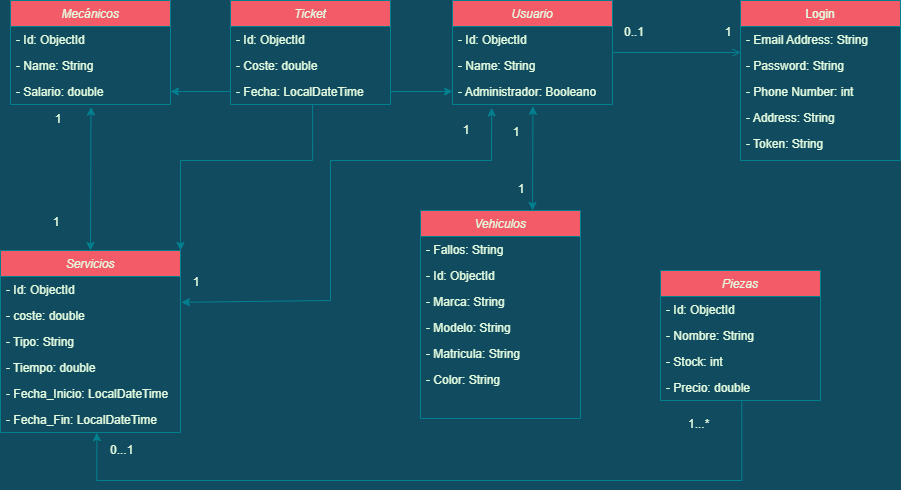

The diagram above was exported from draw.io. Its source (the exported page's mxGraphModel, read from the mxfile embedded in the PNG):
<mxGraphModel dx="1384" dy="780" grid="1" gridSize="10" guides="1" tooltips="1" connect="1" arrows="1" fold="1" page="1" pageScale="1" pageWidth="827" pageHeight="1169" background="#114B5F" math="0" shadow="0">
  <root>
    <mxCell id="WIyWlLk6GJQsqaUBKTNV-0" />
    <mxCell id="WIyWlLk6GJQsqaUBKTNV-1" parent="WIyWlLk6GJQsqaUBKTNV-0" />
    <mxCell id="zkfFHV4jXpPFQw0GAbJ--0" value="Usuario" style="swimlane;fontStyle=2;align=center;verticalAlign=top;childLayout=stackLayout;horizontal=1;startSize=26;horizontalStack=0;resizeParent=1;resizeLast=0;collapsible=1;marginBottom=0;rounded=0;shadow=0;strokeWidth=1;fillColor=#F45B69;strokeColor=#028090;fontColor=#E4FDE1;" parent="WIyWlLk6GJQsqaUBKTNV-1" vertex="1">
      <mxGeometry x="602" y="560" width="160" height="104" as="geometry">
        <mxRectangle x="230" y="140" width="160" height="26" as="alternateBounds" />
      </mxGeometry>
    </mxCell>
    <mxCell id="IDOXzCVhUDUM_k7CzKwt-0" value="- Id: ObjectId" style="text;align=left;verticalAlign=top;spacingLeft=4;spacingRight=4;overflow=hidden;rotatable=0;points=[[0,0.5],[1,0.5]];portConstraint=eastwest;fontColor=#E4FDE1;" parent="zkfFHV4jXpPFQw0GAbJ--0" vertex="1">
      <mxGeometry y="26" width="160" height="26" as="geometry" />
    </mxCell>
    <mxCell id="IDOXzCVhUDUM_k7CzKwt-1" value="- Name: String" style="text;align=left;verticalAlign=top;spacingLeft=4;spacingRight=4;overflow=hidden;rotatable=0;points=[[0,0.5],[1,0.5]];portConstraint=eastwest;fontColor=#E4FDE1;" parent="zkfFHV4jXpPFQw0GAbJ--0" vertex="1">
      <mxGeometry y="52" width="160" height="26" as="geometry" />
    </mxCell>
    <mxCell id="IDOXzCVhUDUM_k7CzKwt-4" value="- Administrador: Booleano" style="text;align=left;verticalAlign=top;spacingLeft=4;spacingRight=4;overflow=hidden;rotatable=0;points=[[0,0.5],[1,0.5]];portConstraint=eastwest;fontColor=#E4FDE1;" parent="zkfFHV4jXpPFQw0GAbJ--0" vertex="1">
      <mxGeometry y="78" width="160" height="26" as="geometry" />
    </mxCell>
    <mxCell id="zkfFHV4jXpPFQw0GAbJ--17" value="Login" style="swimlane;fontStyle=0;align=center;verticalAlign=top;childLayout=stackLayout;horizontal=1;startSize=26;horizontalStack=0;resizeParent=1;resizeLast=0;collapsible=1;marginBottom=0;rounded=0;shadow=0;strokeWidth=1;fillColor=#F45B69;strokeColor=#028090;fontColor=#E4FDE1;" parent="WIyWlLk6GJQsqaUBKTNV-1" vertex="1">
      <mxGeometry x="890" y="560" width="160" height="160" as="geometry">
        <mxRectangle x="550" y="140" width="160" height="26" as="alternateBounds" />
      </mxGeometry>
    </mxCell>
    <mxCell id="zkfFHV4jXpPFQw0GAbJ--3" value="- Email Address: String" style="text;align=left;verticalAlign=top;spacingLeft=4;spacingRight=4;overflow=hidden;rotatable=0;points=[[0,0.5],[1,0.5]];portConstraint=eastwest;rounded=0;shadow=0;html=0;fontColor=#E4FDE1;" parent="zkfFHV4jXpPFQw0GAbJ--17" vertex="1">
      <mxGeometry y="26" width="160" height="26" as="geometry" />
    </mxCell>
    <mxCell id="zkfFHV4jXpPFQw0GAbJ--20" value="- Password: String" style="text;align=left;verticalAlign=top;spacingLeft=4;spacingRight=4;overflow=hidden;rotatable=0;points=[[0,0.5],[1,0.5]];portConstraint=eastwest;rounded=0;shadow=0;html=0;fontColor=#E4FDE1;" parent="zkfFHV4jXpPFQw0GAbJ--17" vertex="1">
      <mxGeometry y="52" width="160" height="26" as="geometry" />
    </mxCell>
    <mxCell id="zkfFHV4jXpPFQw0GAbJ--2" value="- Phone Number: int" style="text;align=left;verticalAlign=top;spacingLeft=4;spacingRight=4;overflow=hidden;rotatable=0;points=[[0,0.5],[1,0.5]];portConstraint=eastwest;rounded=0;shadow=0;html=0;fontColor=#E4FDE1;" parent="zkfFHV4jXpPFQw0GAbJ--17" vertex="1">
      <mxGeometry y="78" width="160" height="26" as="geometry" />
    </mxCell>
    <mxCell id="IDOXzCVhUDUM_k7CzKwt-2" value="- Address: String" style="text;align=left;verticalAlign=top;spacingLeft=4;spacingRight=4;overflow=hidden;rotatable=0;points=[[0,0.5],[1,0.5]];portConstraint=eastwest;rounded=0;shadow=0;html=0;fontColor=#E4FDE1;" parent="zkfFHV4jXpPFQw0GAbJ--17" vertex="1">
      <mxGeometry y="104" width="160" height="26" as="geometry" />
    </mxCell>
    <mxCell id="IDOXzCVhUDUM_k7CzKwt-3" value="- Token: String" style="text;align=left;verticalAlign=top;spacingLeft=4;spacingRight=4;overflow=hidden;rotatable=0;points=[[0,0.5],[1,0.5]];portConstraint=eastwest;rounded=0;shadow=0;html=0;fontColor=#E4FDE1;" parent="zkfFHV4jXpPFQw0GAbJ--17" vertex="1">
      <mxGeometry y="130" width="160" height="26" as="geometry" />
    </mxCell>
    <mxCell id="zkfFHV4jXpPFQw0GAbJ--26" value="" style="endArrow=open;shadow=0;strokeWidth=1;rounded=0;endFill=1;edgeStyle=elbowEdgeStyle;elbow=vertical;labelBackgroundColor=#114B5F;strokeColor=#028090;fontColor=#E4FDE1;" parent="WIyWlLk6GJQsqaUBKTNV-1" source="zkfFHV4jXpPFQw0GAbJ--0" target="zkfFHV4jXpPFQw0GAbJ--17" edge="1">
      <mxGeometry x="0.5" y="41" relative="1" as="geometry">
        <mxPoint x="762" y="632" as="sourcePoint" />
        <mxPoint x="922" y="632" as="targetPoint" />
        <mxPoint x="-40" y="32" as="offset" />
      </mxGeometry>
    </mxCell>
    <mxCell id="zkfFHV4jXpPFQw0GAbJ--27" value="0..1" style="resizable=0;align=left;verticalAlign=bottom;labelBackgroundColor=none;fontSize=12;fillColor=#F45B69;strokeColor=#028090;fontColor=#E4FDE1;" parent="zkfFHV4jXpPFQw0GAbJ--26" connectable="0" vertex="1">
      <mxGeometry x="-1" relative="1" as="geometry">
        <mxPoint x="10" y="-12" as="offset" />
      </mxGeometry>
    </mxCell>
    <mxCell id="zkfFHV4jXpPFQw0GAbJ--28" value="1" style="resizable=0;align=right;verticalAlign=bottom;labelBackgroundColor=none;fontSize=12;fillColor=#F45B69;strokeColor=#028090;fontColor=#E4FDE1;" parent="zkfFHV4jXpPFQw0GAbJ--26" connectable="0" vertex="1">
      <mxGeometry x="1" relative="1" as="geometry">
        <mxPoint x="-8" y="-12" as="offset" />
      </mxGeometry>
    </mxCell>
    <mxCell id="3G2jcrmq3wev4eyU1qu4-31" style="edgeStyle=orthogonalEdgeStyle;rounded=0;orthogonalLoop=1;jettySize=auto;html=1;exitX=0.508;exitY=1.008;exitDx=0;exitDy=0;exitPerimeter=0;entryX=0.535;entryY=1.008;entryDx=0;entryDy=0;entryPerimeter=0;labelBackgroundColor=#114B5F;strokeColor=#028090;fontColor=#E4FDE1;" edge="1" parent="WIyWlLk6GJQsqaUBKTNV-1" source="3G2jcrmq3wev4eyU1qu4-48">
      <mxGeometry relative="1" as="geometry">
        <mxPoint x="246.29999999999995" y="992.2080000000001" as="targetPoint" />
        <mxPoint x="880" y="970" as="sourcePoint" />
        <Array as="points">
          <mxPoint x="891" y="1040" />
          <mxPoint x="246" y="1040" />
        </Array>
      </mxGeometry>
    </mxCell>
    <mxCell id="3G2jcrmq3wev4eyU1qu4-0" value="Piezas" style="swimlane;fontStyle=2;align=center;verticalAlign=top;childLayout=stackLayout;horizontal=1;startSize=26;horizontalStack=0;resizeParent=1;resizeLast=0;collapsible=1;marginBottom=0;rounded=0;shadow=0;strokeWidth=1;fillColor=#F45B69;strokeColor=#028090;fontColor=#E4FDE1;" vertex="1" parent="WIyWlLk6GJQsqaUBKTNV-1">
      <mxGeometry x="810" y="830" width="160" height="130" as="geometry">
        <mxRectangle x="230" y="140" width="160" height="26" as="alternateBounds" />
      </mxGeometry>
    </mxCell>
    <mxCell id="3G2jcrmq3wev4eyU1qu4-1" value="- Id: ObjectId" style="text;align=left;verticalAlign=top;spacingLeft=4;spacingRight=4;overflow=hidden;rotatable=0;points=[[0,0.5],[1,0.5]];portConstraint=eastwest;fontColor=#E4FDE1;" vertex="1" parent="3G2jcrmq3wev4eyU1qu4-0">
      <mxGeometry y="26" width="160" height="26" as="geometry" />
    </mxCell>
    <mxCell id="3G2jcrmq3wev4eyU1qu4-2" value="- Nombre: String" style="text;align=left;verticalAlign=top;spacingLeft=4;spacingRight=4;overflow=hidden;rotatable=0;points=[[0,0.5],[1,0.5]];portConstraint=eastwest;fontColor=#E4FDE1;" vertex="1" parent="3G2jcrmq3wev4eyU1qu4-0">
      <mxGeometry y="52" width="160" height="26" as="geometry" />
    </mxCell>
    <mxCell id="3G2jcrmq3wev4eyU1qu4-3" value="- Stock: int" style="text;align=left;verticalAlign=top;spacingLeft=4;spacingRight=4;overflow=hidden;rotatable=0;points=[[0,0.5],[1,0.5]];portConstraint=eastwest;fontColor=#E4FDE1;" vertex="1" parent="3G2jcrmq3wev4eyU1qu4-0">
      <mxGeometry y="78" width="160" height="26" as="geometry" />
    </mxCell>
    <mxCell id="3G2jcrmq3wev4eyU1qu4-48" value="- Precio: double" style="text;align=left;verticalAlign=top;spacingLeft=4;spacingRight=4;overflow=hidden;rotatable=0;points=[[0,0.5],[1,0.5]];portConstraint=eastwest;fontColor=#E4FDE1;" vertex="1" parent="3G2jcrmq3wev4eyU1qu4-0">
      <mxGeometry y="104" width="160" height="26" as="geometry" />
    </mxCell>
    <mxCell id="3G2jcrmq3wev4eyU1qu4-57" value="" style="edgeStyle=orthogonalEdgeStyle;rounded=0;orthogonalLoop=1;jettySize=auto;html=1;entryX=1;entryY=0;entryDx=0;entryDy=0;exitX=0.513;exitY=1.008;exitDx=0;exitDy=0;exitPerimeter=0;labelBackgroundColor=#114B5F;strokeColor=#028090;fontColor=#E4FDE1;" edge="1" parent="WIyWlLk6GJQsqaUBKTNV-1" source="3G2jcrmq3wev4eyU1qu4-7" target="3G2jcrmq3wev4eyU1qu4-12">
      <mxGeometry relative="1" as="geometry">
        <mxPoint x="390" y="760" as="sourcePoint" />
        <mxPoint x="460" y="766" as="targetPoint" />
        <Array as="points">
          <mxPoint x="462" y="720" />
          <mxPoint x="330" y="720" />
        </Array>
      </mxGeometry>
    </mxCell>
    <mxCell id="3G2jcrmq3wev4eyU1qu4-4" value="Ticket" style="swimlane;fontStyle=2;align=center;verticalAlign=top;childLayout=stackLayout;horizontal=1;startSize=26;horizontalStack=0;resizeParent=1;resizeLast=0;collapsible=1;marginBottom=0;rounded=0;shadow=0;strokeWidth=1;fillColor=#F45B69;strokeColor=#028090;fontColor=#E4FDE1;" vertex="1" parent="WIyWlLk6GJQsqaUBKTNV-1">
      <mxGeometry x="380" y="560" width="160" height="104" as="geometry">
        <mxRectangle x="230" y="140" width="160" height="26" as="alternateBounds" />
      </mxGeometry>
    </mxCell>
    <mxCell id="3G2jcrmq3wev4eyU1qu4-5" value="- Id: ObjectId" style="text;align=left;verticalAlign=top;spacingLeft=4;spacingRight=4;overflow=hidden;rotatable=0;points=[[0,0.5],[1,0.5]];portConstraint=eastwest;fontColor=#E4FDE1;" vertex="1" parent="3G2jcrmq3wev4eyU1qu4-4">
      <mxGeometry y="26" width="160" height="26" as="geometry" />
    </mxCell>
    <mxCell id="3G2jcrmq3wev4eyU1qu4-6" value="- Coste: double" style="text;align=left;verticalAlign=top;spacingLeft=4;spacingRight=4;overflow=hidden;rotatable=0;points=[[0,0.5],[1,0.5]];portConstraint=eastwest;fontColor=#E4FDE1;" vertex="1" parent="3G2jcrmq3wev4eyU1qu4-4">
      <mxGeometry y="52" width="160" height="26" as="geometry" />
    </mxCell>
    <mxCell id="3G2jcrmq3wev4eyU1qu4-7" value="- Fecha: LocalDateTime " style="text;align=left;verticalAlign=top;spacingLeft=4;spacingRight=4;overflow=hidden;rotatable=0;points=[[0,0.5],[1,0.5]];portConstraint=eastwest;fontColor=#E4FDE1;" vertex="1" parent="3G2jcrmq3wev4eyU1qu4-4">
      <mxGeometry y="78" width="160" height="26" as="geometry" />
    </mxCell>
    <mxCell id="3G2jcrmq3wev4eyU1qu4-8" value="Mecánicos" style="swimlane;fontStyle=2;align=center;verticalAlign=top;childLayout=stackLayout;horizontal=1;startSize=26;horizontalStack=0;resizeParent=1;resizeLast=0;collapsible=1;marginBottom=0;rounded=0;shadow=0;strokeWidth=1;fillColor=#F45B69;strokeColor=#028090;fontColor=#E4FDE1;" vertex="1" parent="WIyWlLk6GJQsqaUBKTNV-1">
      <mxGeometry x="160" y="560" width="160" height="104" as="geometry">
        <mxRectangle x="230" y="140" width="160" height="26" as="alternateBounds" />
      </mxGeometry>
    </mxCell>
    <mxCell id="3G2jcrmq3wev4eyU1qu4-9" value="- Id: ObjectId" style="text;align=left;verticalAlign=top;spacingLeft=4;spacingRight=4;overflow=hidden;rotatable=0;points=[[0,0.5],[1,0.5]];portConstraint=eastwest;fontColor=#E4FDE1;" vertex="1" parent="3G2jcrmq3wev4eyU1qu4-8">
      <mxGeometry y="26" width="160" height="26" as="geometry" />
    </mxCell>
    <mxCell id="3G2jcrmq3wev4eyU1qu4-10" value="- Name: String" style="text;align=left;verticalAlign=top;spacingLeft=4;spacingRight=4;overflow=hidden;rotatable=0;points=[[0,0.5],[1,0.5]];portConstraint=eastwest;fontColor=#E4FDE1;" vertex="1" parent="3G2jcrmq3wev4eyU1qu4-8">
      <mxGeometry y="52" width="160" height="26" as="geometry" />
    </mxCell>
    <mxCell id="3G2jcrmq3wev4eyU1qu4-51" value="- Salario: double" style="text;align=left;verticalAlign=top;spacingLeft=4;spacingRight=4;overflow=hidden;rotatable=0;points=[[0,0.5],[1,0.5]];portConstraint=eastwest;fontColor=#E4FDE1;" vertex="1" parent="3G2jcrmq3wev4eyU1qu4-8">
      <mxGeometry y="78" width="160" height="26" as="geometry" />
    </mxCell>
    <mxCell id="3G2jcrmq3wev4eyU1qu4-12" value="Servicios" style="swimlane;fontStyle=2;align=center;verticalAlign=top;childLayout=stackLayout;horizontal=1;startSize=26;horizontalStack=0;resizeParent=1;resizeLast=0;collapsible=1;marginBottom=0;rounded=0;shadow=0;strokeWidth=1;fillColor=#F45B69;strokeColor=#028090;fontColor=#E4FDE1;" vertex="1" parent="WIyWlLk6GJQsqaUBKTNV-1">
      <mxGeometry x="150" y="810" width="180" height="182" as="geometry">
        <mxRectangle x="230" y="140" width="160" height="26" as="alternateBounds" />
      </mxGeometry>
    </mxCell>
    <mxCell id="3G2jcrmq3wev4eyU1qu4-13" value="- Id: ObjectId" style="text;align=left;verticalAlign=top;spacingLeft=4;spacingRight=4;overflow=hidden;rotatable=0;points=[[0,0.5],[1,0.5]];portConstraint=eastwest;fontColor=#E4FDE1;" vertex="1" parent="3G2jcrmq3wev4eyU1qu4-12">
      <mxGeometry y="26" width="180" height="26" as="geometry" />
    </mxCell>
    <mxCell id="3G2jcrmq3wev4eyU1qu4-14" value="- coste: double" style="text;align=left;verticalAlign=top;spacingLeft=4;spacingRight=4;overflow=hidden;rotatable=0;points=[[0,0.5],[1,0.5]];portConstraint=eastwest;fontColor=#E4FDE1;" vertex="1" parent="3G2jcrmq3wev4eyU1qu4-12">
      <mxGeometry y="52" width="180" height="26" as="geometry" />
    </mxCell>
    <mxCell id="3G2jcrmq3wev4eyU1qu4-44" value="- Tipo: String" style="text;align=left;verticalAlign=top;spacingLeft=4;spacingRight=4;overflow=hidden;rotatable=0;points=[[0,0.5],[1,0.5]];portConstraint=eastwest;fontColor=#E4FDE1;" vertex="1" parent="3G2jcrmq3wev4eyU1qu4-12">
      <mxGeometry y="78" width="180" height="26" as="geometry" />
    </mxCell>
    <mxCell id="3G2jcrmq3wev4eyU1qu4-15" value="- Tiempo: double" style="text;align=left;verticalAlign=top;spacingLeft=4;spacingRight=4;overflow=hidden;rotatable=0;points=[[0,0.5],[1,0.5]];portConstraint=eastwest;fontColor=#E4FDE1;" vertex="1" parent="3G2jcrmq3wev4eyU1qu4-12">
      <mxGeometry y="104" width="180" height="26" as="geometry" />
    </mxCell>
    <mxCell id="3G2jcrmq3wev4eyU1qu4-45" value="- Fecha_Inicio: LocalDateTime" style="text;align=left;verticalAlign=top;spacingLeft=4;spacingRight=4;overflow=hidden;rotatable=0;points=[[0,0.5],[1,0.5]];portConstraint=eastwest;fontColor=#E4FDE1;" vertex="1" parent="3G2jcrmq3wev4eyU1qu4-12">
      <mxGeometry y="130" width="180" height="26" as="geometry" />
    </mxCell>
    <mxCell id="3G2jcrmq3wev4eyU1qu4-47" value="- Fecha_Fin: LocalDateTime" style="text;align=left;verticalAlign=top;spacingLeft=4;spacingRight=4;overflow=hidden;rotatable=0;points=[[0,0.5],[1,0.5]];portConstraint=eastwest;fontColor=#E4FDE1;" vertex="1" parent="3G2jcrmq3wev4eyU1qu4-12">
      <mxGeometry y="156" width="180" height="26" as="geometry" />
    </mxCell>
    <mxCell id="3G2jcrmq3wev4eyU1qu4-16" value="Vehiculos" style="swimlane;fontStyle=2;align=center;verticalAlign=top;childLayout=stackLayout;horizontal=1;startSize=26;horizontalStack=0;resizeParent=1;resizeLast=0;collapsible=1;marginBottom=0;rounded=0;shadow=0;strokeWidth=1;fillColor=#F45B69;strokeColor=#028090;fontColor=#E4FDE1;" vertex="1" parent="WIyWlLk6GJQsqaUBKTNV-1">
      <mxGeometry x="570" y="770" width="160" height="208" as="geometry">
        <mxRectangle x="230" y="140" width="160" height="26" as="alternateBounds" />
      </mxGeometry>
    </mxCell>
    <mxCell id="3G2jcrmq3wev4eyU1qu4-42" value="- Fallos: String" style="text;align=left;verticalAlign=top;spacingLeft=4;spacingRight=4;overflow=hidden;rotatable=0;points=[[0,0.5],[1,0.5]];portConstraint=eastwest;fontColor=#E4FDE1;" vertex="1" parent="3G2jcrmq3wev4eyU1qu4-16">
      <mxGeometry y="26" width="160" height="26" as="geometry" />
    </mxCell>
    <mxCell id="3G2jcrmq3wev4eyU1qu4-17" value="- Id: ObjectId" style="text;align=left;verticalAlign=top;spacingLeft=4;spacingRight=4;overflow=hidden;rotatable=0;points=[[0,0.5],[1,0.5]];portConstraint=eastwest;fontColor=#E4FDE1;" vertex="1" parent="3G2jcrmq3wev4eyU1qu4-16">
      <mxGeometry y="52" width="160" height="26" as="geometry" />
    </mxCell>
    <mxCell id="3G2jcrmq3wev4eyU1qu4-18" value="- Marca: String" style="text;align=left;verticalAlign=top;spacingLeft=4;spacingRight=4;overflow=hidden;rotatable=0;points=[[0,0.5],[1,0.5]];portConstraint=eastwest;fontColor=#E4FDE1;" vertex="1" parent="3G2jcrmq3wev4eyU1qu4-16">
      <mxGeometry y="78" width="160" height="26" as="geometry" />
    </mxCell>
    <mxCell id="3G2jcrmq3wev4eyU1qu4-39" value="- Modelo: String" style="text;align=left;verticalAlign=top;spacingLeft=4;spacingRight=4;overflow=hidden;rotatable=0;points=[[0,0.5],[1,0.5]];portConstraint=eastwest;fontColor=#E4FDE1;" vertex="1" parent="3G2jcrmq3wev4eyU1qu4-16">
      <mxGeometry y="104" width="160" height="26" as="geometry" />
    </mxCell>
    <mxCell id="3G2jcrmq3wev4eyU1qu4-40" value="- Matricula: String" style="text;align=left;verticalAlign=top;spacingLeft=4;spacingRight=4;overflow=hidden;rotatable=0;points=[[0,0.5],[1,0.5]];portConstraint=eastwest;fontColor=#E4FDE1;" vertex="1" parent="3G2jcrmq3wev4eyU1qu4-16">
      <mxGeometry y="130" width="160" height="26" as="geometry" />
    </mxCell>
    <mxCell id="3G2jcrmq3wev4eyU1qu4-41" value="- Color: String" style="text;align=left;verticalAlign=top;spacingLeft=4;spacingRight=4;overflow=hidden;rotatable=0;points=[[0,0.5],[1,0.5]];portConstraint=eastwest;fontColor=#E4FDE1;" vertex="1" parent="3G2jcrmq3wev4eyU1qu4-16">
      <mxGeometry y="156" width="160" height="26" as="geometry" />
    </mxCell>
    <mxCell id="3G2jcrmq3wev4eyU1qu4-33" value="" style="endArrow=classic;startArrow=classic;html=1;rounded=0;entryX=0.245;entryY=1.131;entryDx=0;entryDy=0;exitX=1.005;exitY=-0.008;exitDx=0;exitDy=0;exitPerimeter=0;entryPerimeter=0;labelBackgroundColor=#114B5F;strokeColor=#028090;fontColor=#E4FDE1;" edge="1" parent="WIyWlLk6GJQsqaUBKTNV-1" source="3G2jcrmq3wev4eyU1qu4-14" target="IDOXzCVhUDUM_k7CzKwt-4">
      <mxGeometry width="50" height="50" relative="1" as="geometry">
        <mxPoint x="60" y="810" as="sourcePoint" />
        <mxPoint x="110" y="760" as="targetPoint" />
        <Array as="points">
          <mxPoint x="480" y="860" />
          <mxPoint x="480" y="720" />
          <mxPoint x="641" y="720" />
        </Array>
      </mxGeometry>
    </mxCell>
    <mxCell id="3G2jcrmq3wev4eyU1qu4-34" value="1" style="resizable=0;align=right;verticalAlign=bottom;labelBackgroundColor=none;fontSize=12;fillColor=#F45B69;strokeColor=#028090;fontColor=#E4FDE1;" connectable="0" vertex="1" parent="WIyWlLk6GJQsqaUBKTNV-1">
      <mxGeometry x="350" y="850.0020000000001" as="geometry" />
    </mxCell>
    <mxCell id="3G2jcrmq3wev4eyU1qu4-35" value="1" style="resizable=0;align=right;verticalAlign=bottom;labelBackgroundColor=none;fontSize=12;fillColor=#F45B69;strokeColor=#028090;fontColor=#E4FDE1;" connectable="0" vertex="1" parent="WIyWlLk6GJQsqaUBKTNV-1">
      <mxGeometry x="370" y="670.0020000000001" as="geometry">
        <mxPoint x="250" y="28" as="offset" />
      </mxGeometry>
    </mxCell>
    <mxCell id="3G2jcrmq3wev4eyU1qu4-36" value="" style="endArrow=classic;startArrow=classic;html=1;rounded=0;entryX=0.503;entryY=1.069;entryDx=0;entryDy=0;entryPerimeter=0;labelBackgroundColor=#114B5F;strokeColor=#028090;fontColor=#E4FDE1;" edge="1" parent="WIyWlLk6GJQsqaUBKTNV-1" target="IDOXzCVhUDUM_k7CzKwt-4">
      <mxGeometry width="50" height="50" relative="1" as="geometry">
        <mxPoint x="682" y="770" as="sourcePoint" />
        <mxPoint x="542" y="710" as="targetPoint" />
      </mxGeometry>
    </mxCell>
    <mxCell id="3G2jcrmq3wev4eyU1qu4-37" value="1" style="resizable=0;align=right;verticalAlign=bottom;labelBackgroundColor=none;fontSize=12;fillColor=#F45B69;strokeColor=#028090;fontColor=#E4FDE1;" connectable="0" vertex="1" parent="WIyWlLk6GJQsqaUBKTNV-1">
      <mxGeometry x="670" y="700.0020000000001" as="geometry" />
    </mxCell>
    <mxCell id="3G2jcrmq3wev4eyU1qu4-38" value="1" style="resizable=0;align=right;verticalAlign=bottom;labelBackgroundColor=none;fontSize=12;fillColor=#F45B69;strokeColor=#028090;fontColor=#E4FDE1;" connectable="0" vertex="1" parent="WIyWlLk6GJQsqaUBKTNV-1">
      <mxGeometry x="460" y="850.0020000000001" as="geometry">
        <mxPoint x="215" y="-93" as="offset" />
      </mxGeometry>
    </mxCell>
    <mxCell id="3G2jcrmq3wev4eyU1qu4-49" value="0...1" style="resizable=0;align=right;verticalAlign=bottom;labelBackgroundColor=none;fontSize=12;fillColor=#F45B69;strokeColor=#028090;fontColor=#E4FDE1;" connectable="0" vertex="1" parent="WIyWlLk6GJQsqaUBKTNV-1">
      <mxGeometry x="243" y="810" as="geometry">
        <mxPoint x="41" y="208" as="offset" />
      </mxGeometry>
    </mxCell>
    <mxCell id="3G2jcrmq3wev4eyU1qu4-50" value="1...*" style="resizable=0;align=right;verticalAlign=bottom;labelBackgroundColor=none;fontSize=12;fillColor=#F45B69;strokeColor=#028090;fontColor=#E4FDE1;" connectable="0" vertex="1" parent="WIyWlLk6GJQsqaUBKTNV-1">
      <mxGeometry x="860" y="992" as="geometry" />
    </mxCell>
    <mxCell id="3G2jcrmq3wev4eyU1qu4-53" value="" style="edgeStyle=orthogonalEdgeStyle;rounded=0;orthogonalLoop=1;jettySize=auto;html=1;labelBackgroundColor=#114B5F;strokeColor=#028090;fontColor=#E4FDE1;" edge="1" parent="WIyWlLk6GJQsqaUBKTNV-1" source="3G2jcrmq3wev4eyU1qu4-7" target="IDOXzCVhUDUM_k7CzKwt-4">
      <mxGeometry relative="1" as="geometry" />
    </mxCell>
    <mxCell id="3G2jcrmq3wev4eyU1qu4-54" value="" style="edgeStyle=orthogonalEdgeStyle;rounded=0;orthogonalLoop=1;jettySize=auto;html=1;labelBackgroundColor=#114B5F;strokeColor=#028090;fontColor=#E4FDE1;" edge="1" parent="WIyWlLk6GJQsqaUBKTNV-1" source="3G2jcrmq3wev4eyU1qu4-7" target="3G2jcrmq3wev4eyU1qu4-51">
      <mxGeometry relative="1" as="geometry" />
    </mxCell>
    <mxCell id="3G2jcrmq3wev4eyU1qu4-58" value="" style="endArrow=classic;startArrow=classic;html=1;rounded=0;entryX=0.503;entryY=1.1;entryDx=0;entryDy=0;exitX=0.5;exitY=0;exitDx=0;exitDy=0;entryPerimeter=0;labelBackgroundColor=#114B5F;strokeColor=#028090;fontColor=#E4FDE1;" edge="1" parent="WIyWlLk6GJQsqaUBKTNV-1" source="3G2jcrmq3wev4eyU1qu4-12" target="3G2jcrmq3wev4eyU1qu4-51">
      <mxGeometry width="50" height="50" relative="1" as="geometry">
        <mxPoint x="100.00000000000009" y="720.7919999999999" as="sourcePoint" />
        <mxPoint x="339.1" y="720" as="targetPoint" />
      </mxGeometry>
    </mxCell>
    <mxCell id="3G2jcrmq3wev4eyU1qu4-59" value="1" style="resizable=0;align=right;verticalAlign=bottom;labelBackgroundColor=none;fontSize=12;fillColor=#F45B69;strokeColor=#028090;fontColor=#E4FDE1;" connectable="0" vertex="1" parent="WIyWlLk6GJQsqaUBKTNV-1">
      <mxGeometry x="360" y="860.0020000000001" as="geometry">
        <mxPoint x="-148" y="-173" as="offset" />
      </mxGeometry>
    </mxCell>
    <mxCell id="3G2jcrmq3wev4eyU1qu4-60" value="1" style="resizable=0;align=right;verticalAlign=bottom;labelBackgroundColor=none;fontSize=12;fillColor=#F45B69;strokeColor=#028090;fontColor=#E4FDE1;" connectable="0" vertex="1" parent="WIyWlLk6GJQsqaUBKTNV-1">
      <mxGeometry x="210" y="790.0020000000001" as="geometry" />
    </mxCell>
  </root>
</mxGraphModel>